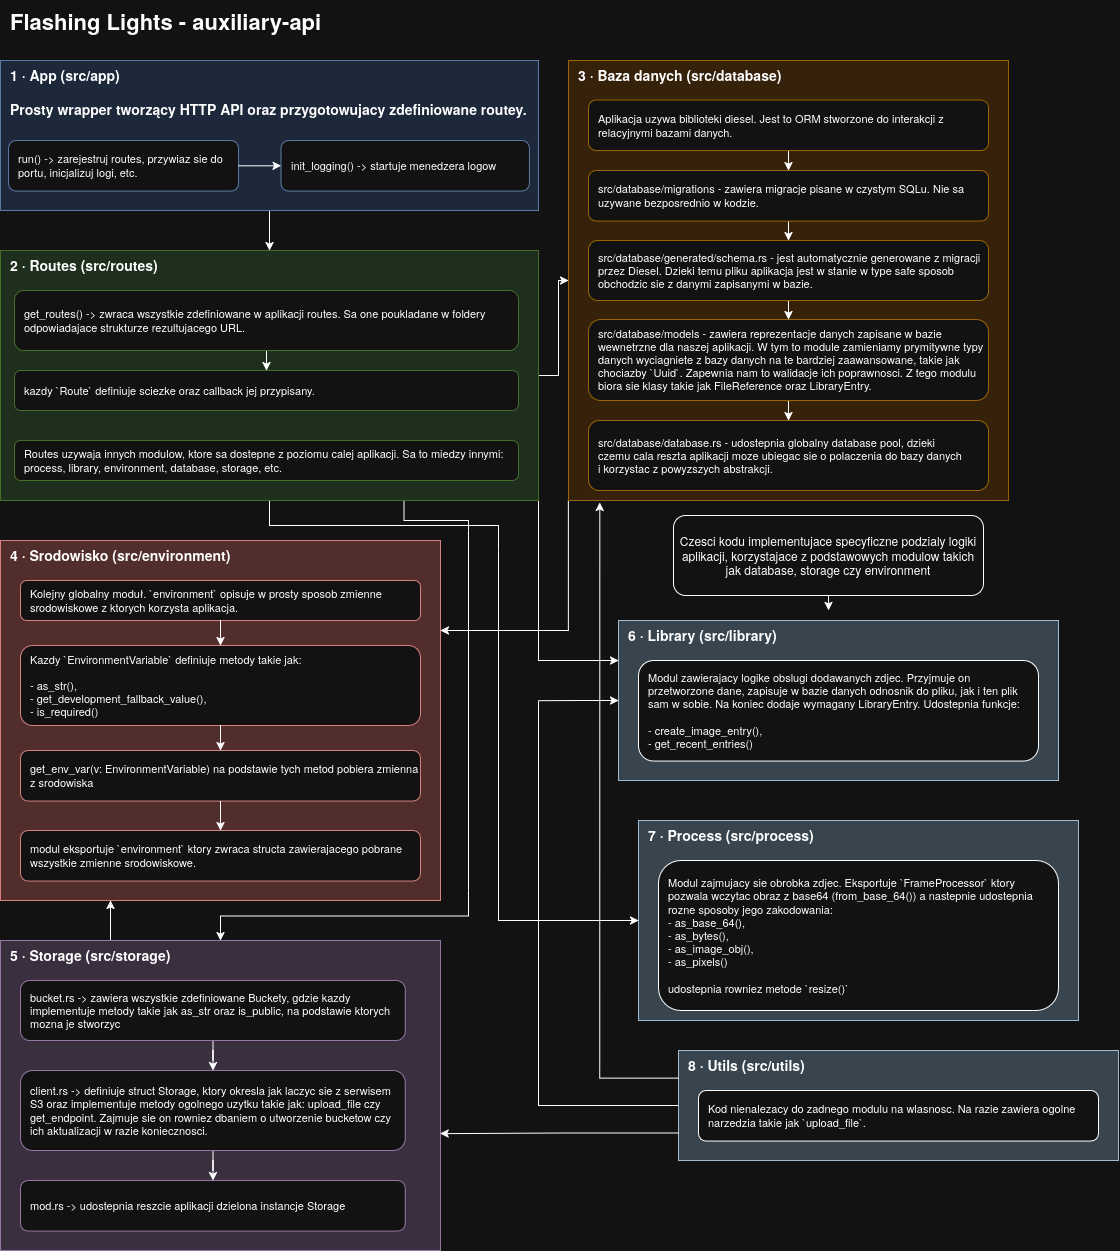

The diagram above was exported from draw.io. Its source (the exported page's mxGraphModel, read from the mxfile embedded in the PNG):
<mxGraphModel dx="1396" dy="753" grid="1" gridSize="10" guides="1" tooltips="1" connect="1" arrows="1" fold="1" page="1" pageScale="1" pageWidth="1700" pageHeight="1450" math="0" shadow="0">
  <root>
    <mxCell id="0" />
    <mxCell id="1" parent="0" />
    <mxCell id="t1" parent="1" style="text;html=1;fontSize=22;fontStyle=1;align=left;verticalAlign=middle;" value="Flashing Lights - auxiliary-api" vertex="1">
      <mxGeometry height="40" width="1000" x="30" as="geometry" />
    </mxCell>
    <mxCell id="VytN9J9kHiB-ZAyqeeVO-9" edge="1" parent="1" source="C1" style="edgeStyle=orthogonalEdgeStyle;rounded=0;orthogonalLoop=1;jettySize=auto;html=1;entryX=0.5;entryY=0;entryDx=0;entryDy=0;defaultLabelBackgroundColor=gap;" target="C2">
      <mxGeometry relative="1" as="geometry" />
    </mxCell>
    <mxCell id="C1" parent="1" style="rounded=0;whiteSpace=wrap;html=1;verticalAlign=top;align=left;spacingLeft=8;fontStyle=1;fontSize=14;fillColor=#dae8fc;strokeColor=#6c8ebf;" value="1 · App (src/app)&lt;br&gt;&lt;br&gt;Prosty wrapper tworzący HTTP API oraz przygotowujacy zdefiniowane routey." vertex="1">
      <mxGeometry height="150" width="538" x="22" y="60" as="geometry" />
    </mxCell>
    <mxCell id="VytN9J9kHiB-ZAyqeeVO-15" edge="1" parent="1" source="C2" style="edgeStyle=orthogonalEdgeStyle;rounded=0;orthogonalLoop=1;jettySize=auto;html=1;entryX=0;entryY=0.5;entryDx=0;entryDy=0;defaultLabelBackgroundColor=gap;" target="C3">
      <mxGeometry relative="1" as="geometry" />
    </mxCell>
    <mxCell id="VytN9J9kHiB-ZAyqeeVO-58" edge="1" parent="1" source="C2" style="edgeStyle=orthogonalEdgeStyle;rounded=0;orthogonalLoop=1;jettySize=auto;html=1;exitX=0.75;exitY=1;exitDx=0;exitDy=0;defaultLabelBackgroundColor=gap;endArrow=none;endFill=0;">
      <mxGeometry relative="1" x="0.7354" as="geometry">
        <Array as="points">
          <mxPoint x="425.5" y="520" />
          <mxPoint x="490" y="520" />
          <mxPoint x="490" y="530" />
        </Array>
        <mxPoint x="490" y="530" as="targetPoint" />
      </mxGeometry>
    </mxCell>
    <mxCell id="VytN9J9kHiB-ZAyqeeVO-67" edge="1" parent="1" source="C2" style="edgeStyle=orthogonalEdgeStyle;rounded=0;orthogonalLoop=1;jettySize=auto;html=1;exitX=1;exitY=1;exitDx=0;exitDy=0;entryX=0;entryY=0.25;entryDx=0;entryDy=0;defaultLabelBackgroundColor=gap;" target="VytN9J9kHiB-ZAyqeeVO-63">
      <mxGeometry relative="1" as="geometry" />
    </mxCell>
    <mxCell id="VytN9J9kHiB-ZAyqeeVO-98" edge="1" parent="1" source="C2" style="edgeStyle=orthogonalEdgeStyle;rounded=0;orthogonalLoop=1;jettySize=auto;html=1;exitX=0.5;exitY=1;exitDx=0;exitDy=0;defaultLabelBackgroundColor=gap;endArrow=none;endFill=0;">
      <mxGeometry relative="1" as="geometry">
        <mxPoint x="520" y="550" as="targetPoint" />
      </mxGeometry>
    </mxCell>
    <mxCell id="C2" parent="1" style="rounded=0;whiteSpace=wrap;html=1;verticalAlign=top;align=left;spacingLeft=8;fontStyle=1;fontSize=14;fillColor=#d5e8d4;strokeColor=#82b366;" value="&lt;div&gt;2 · Routes (src/routes)&lt;/div&gt;" vertex="1">
      <mxGeometry height="250" width="538" x="22" y="250" as="geometry" />
    </mxCell>
    <mxCell id="VytN9J9kHiB-ZAyqeeVO-65" edge="1" parent="1" source="C3" style="edgeStyle=orthogonalEdgeStyle;rounded=0;orthogonalLoop=1;jettySize=auto;html=1;exitX=0;exitY=1;exitDx=0;exitDy=0;entryX=1;entryY=0.25;entryDx=0;entryDy=0;defaultLabelBackgroundColor=gap;" target="C4">
      <mxGeometry relative="1" as="geometry" />
    </mxCell>
    <mxCell id="C3" parent="1" style="rounded=0;whiteSpace=wrap;html=1;verticalAlign=top;align=left;spacingLeft=8;fontStyle=1;fontSize=14;fillColor=#ffe6cc;strokeColor=#d79b00;" value="3 · Baza danych (src/database)" vertex="1">
      <mxGeometry height="440" width="440" x="590" y="60" as="geometry" />
    </mxCell>
    <mxCell id="VytN9J9kHiB-ZAyqeeVO-18" edge="1" parent="C3" source="fwgen" style="edgeStyle=orthogonalEdgeStyle;rounded=0;orthogonalLoop=1;jettySize=auto;html=1;defaultLabelBackgroundColor=gap;" target="VytN9J9kHiB-ZAyqeeVO-16" value="">
      <mxGeometry relative="1" as="geometry" />
    </mxCell>
    <mxCell id="fwgen" parent="C3" style="rounded=1;whiteSpace=wrap;html=1;fillColor=#ffffff;strokeColor=#d79b00;fontSize=11;align=left;spacingLeft=8;" value="Aplikacja uzywa biblioteki diesel. Jest to ORM stworzone do interakcji z relacyjnymi bazami danych." vertex="1">
      <mxGeometry height="50.57" width="400" x="20" y="39.43" as="geometry" />
    </mxCell>
    <mxCell id="VytN9J9kHiB-ZAyqeeVO-28" edge="1" parent="C3" source="VytN9J9kHiB-ZAyqeeVO-16" style="edgeStyle=orthogonalEdgeStyle;rounded=0;orthogonalLoop=1;jettySize=auto;html=1;defaultLabelBackgroundColor=gap;" target="VytN9J9kHiB-ZAyqeeVO-27" value="">
      <mxGeometry relative="1" as="geometry" />
    </mxCell>
    <mxCell id="VytN9J9kHiB-ZAyqeeVO-16" parent="C3" style="rounded=1;whiteSpace=wrap;html=1;fillColor=#ffffff;strokeColor=#d79b00;fontSize=11;align=left;spacingLeft=8;" value="src/database/migrations - zawiera migracje pisane w czystym SQLu. Nie sa uzywane bezposrednio w kodzie." vertex="1">
      <mxGeometry height="50.57" width="400" x="20" y="110" as="geometry" />
    </mxCell>
    <mxCell id="VytN9J9kHiB-ZAyqeeVO-30" edge="1" parent="C3" source="VytN9J9kHiB-ZAyqeeVO-27" style="edgeStyle=orthogonalEdgeStyle;rounded=0;orthogonalLoop=1;jettySize=auto;html=1;defaultLabelBackgroundColor=gap;" target="VytN9J9kHiB-ZAyqeeVO-29" value="">
      <mxGeometry relative="1" as="geometry" />
    </mxCell>
    <mxCell id="VytN9J9kHiB-ZAyqeeVO-27" parent="C3" style="rounded=1;whiteSpace=wrap;html=1;fillColor=#ffffff;strokeColor=#d79b00;fontSize=11;align=left;spacingLeft=8;" value="src/database/generated/schema.rs - jest automatycznie generowane z migracji przez Diesel. Dzieki temu pliku aplikacja jest w stanie w type safe sposob obchodzic sie z danymi zapisanymi w bazie." vertex="1">
      <mxGeometry height="60" width="400" x="20" y="180" as="geometry" />
    </mxCell>
    <mxCell id="VytN9J9kHiB-ZAyqeeVO-32" edge="1" parent="C3" source="VytN9J9kHiB-ZAyqeeVO-29" style="edgeStyle=orthogonalEdgeStyle;rounded=0;orthogonalLoop=1;jettySize=auto;html=1;defaultLabelBackgroundColor=gap;" target="VytN9J9kHiB-ZAyqeeVO-31" value="">
      <mxGeometry relative="1" as="geometry" />
    </mxCell>
    <mxCell id="VytN9J9kHiB-ZAyqeeVO-29" parent="C3" style="rounded=1;whiteSpace=wrap;html=1;fillColor=#ffffff;strokeColor=#d79b00;fontSize=11;align=left;spacingLeft=8;" value="src/database/models - zawiera reprezentacje danych zapisane w bazie wewnetrzne dla naszej aplikacji. W tym to module zamieniamy prymitywne typy danych wyciagniete z bazy danych na te bardziej zaawansowane, takie jak chociazby `Uuid`. Zapewnia nam to walidacje ich poprawnosci. Z tego modulu biora sie klasy takie jak FileReference oraz LibraryEntry." vertex="1">
      <mxGeometry height="81" width="400" x="20" y="259" as="geometry" />
    </mxCell>
    <mxCell id="VytN9J9kHiB-ZAyqeeVO-31" parent="C3" style="rounded=1;whiteSpace=wrap;html=1;fillColor=#ffffff;strokeColor=#d79b00;fontSize=11;align=left;spacingLeft=8;" value="src/database/database.rs - udostepnia globalny database pool, dzieki &lt;br/&gt;czemu cala reszta aplikacji moze ubiegac sie o polaczenia do bazy danych&lt;br/&gt; i korzystac z powyzszych abstrakcji." vertex="1">
      <mxGeometry height="70" width="400" x="20" y="360" as="geometry" />
    </mxCell>
    <mxCell id="C4" parent="1" style="rounded=0;whiteSpace=wrap;html=1;verticalAlign=top;align=left;spacingLeft=8;fontStyle=1;fontSize=14;fillColor=#f8cecc;strokeColor=#b85450;" value="4 · Srodowisko (src/environment)" vertex="1">
      <mxGeometry height="360" width="440" x="22" y="540" as="geometry" />
    </mxCell>
    <mxCell id="VytN9J9kHiB-ZAyqeeVO-59" edge="1" parent="1" source="C5" style="edgeStyle=orthogonalEdgeStyle;rounded=0;orthogonalLoop=1;jettySize=auto;html=1;exitX=0.5;exitY=0;exitDx=0;exitDy=0;defaultLabelBackgroundColor=gap;startArrow=classic;startFill=1;endArrow=none;endFill=0;">
      <mxGeometry relative="1" x="0.2349" as="geometry">
        <mxPoint x="490" y="890" as="targetPoint" />
      </mxGeometry>
    </mxCell>
    <mxCell id="VytN9J9kHiB-ZAyqeeVO-64" edge="1" parent="1" source="C5" style="edgeStyle=orthogonalEdgeStyle;rounded=0;orthogonalLoop=1;jettySize=auto;html=1;exitX=0.25;exitY=0;exitDx=0;exitDy=0;entryX=0.25;entryY=1;entryDx=0;entryDy=0;defaultLabelBackgroundColor=gap;" target="C4">
      <mxGeometry relative="1" as="geometry" />
    </mxCell>
    <mxCell id="C5" parent="1" style="rounded=0;whiteSpace=wrap;html=1;verticalAlign=top;align=left;spacingLeft=8;fontStyle=1;fontSize=14;fillColor=#e1d5e7;strokeColor=#9673a6;" value="5 · Storage (src/storage)" vertex="1">
      <mxGeometry height="310" width="440" x="22" y="940" as="geometry" />
    </mxCell>
    <mxCell id="home" parent="1" style="rounded=1;whiteSpace=wrap;html=1;fillColor=#ffffff;strokeColor=#6c8ebf;fontSize=11;align=left;spacingLeft=8;" value="run() -&amp;gt; zarejestruj routes, przywiaz sie do portu, inicjalizuj logi, etc." vertex="1">
      <mxGeometry height="50.57" width="230.07" x="30" y="140.01" as="geometry" />
    </mxCell>
    <mxCell id="VytN9J9kHiB-ZAyqeeVO-8" edge="1" parent="1" source="home" style="edgeStyle=orthogonalEdgeStyle;rounded=0;orthogonalLoop=1;jettySize=auto;html=1;defaultLabelBackgroundColor=gap;" target="VytN9J9kHiB-ZAyqeeVO-7" value="">
      <mxGeometry relative="1" as="geometry" />
    </mxCell>
    <mxCell id="VytN9J9kHiB-ZAyqeeVO-7" parent="1" style="rounded=1;whiteSpace=wrap;html=1;fillColor=#ffffff;strokeColor=#6c8ebf;fontSize=11;align=left;spacingLeft=8;" value="init_logging() -&amp;gt; startuje menedzera logow" vertex="1">
      <mxGeometry height="50.58" width="248.43" x="302.5" y="140" as="geometry" />
    </mxCell>
    <mxCell id="VytN9J9kHiB-ZAyqeeVO-11" edge="1" parent="1" source="consts" style="edgeStyle=orthogonalEdgeStyle;rounded=0;orthogonalLoop=1;jettySize=auto;html=1;defaultLabelBackgroundColor=gap;" target="VytN9J9kHiB-ZAyqeeVO-10" value="">
      <mxGeometry relative="1" as="geometry" />
    </mxCell>
    <mxCell id="consts" parent="1" style="rounded=1;whiteSpace=wrap;html=1;fillColor=#ffffff;strokeColor=#82b366;fontSize=11;align=left;spacingLeft=8;" value="get_routes() -&amp;gt; zwraca wszystkie zdefiniowane w aplikacji routes. Sa one poukladane w foldery odpowiadajace strukturze rezultujacego URL." vertex="1">
      <mxGeometry height="60" width="504" x="36" y="290" as="geometry" />
    </mxCell>
    <mxCell id="VytN9J9kHiB-ZAyqeeVO-10" parent="1" style="rounded=1;whiteSpace=wrap;html=1;fillColor=#ffffff;strokeColor=#82b366;fontSize=11;align=left;spacingLeft=8;" value="kazdy `Route` definiuje sciezke oraz callback jej przypisany." vertex="1">
      <mxGeometry height="40" width="504" x="36" y="370" as="geometry" />
    </mxCell>
    <mxCell id="VytN9J9kHiB-ZAyqeeVO-13" parent="1" style="rounded=1;whiteSpace=wrap;html=1;fillColor=#ffffff;strokeColor=#82b366;fontSize=11;align=left;spacingLeft=8;" value="Routes uzywaja innych modulow, ktore sa dostepne z poziomu calej aplikacji. Sa to miedzy innymi:&lt;br&gt;process, library, environment, database, storage, etc." vertex="1">
      <mxGeometry height="40" width="504" x="36" y="440" as="geometry" />
    </mxCell>
    <mxCell id="VytN9J9kHiB-ZAyqeeVO-52" parent="1" style="rounded=1;whiteSpace=wrap;html=1;fillColor=#ffffff;strokeColor=#b85450;fontSize=11;align=left;spacingLeft=8;" value="modul eksportuje `environment` ktory zwraca structa zawierajacego pobrane wszystkie zmienne srodowiskowe." vertex="1">
      <mxGeometry height="50.57" width="400" x="42" y="830" as="geometry" />
    </mxCell>
    <mxCell id="VytN9J9kHiB-ZAyqeeVO-48" parent="1" style="rounded=1;whiteSpace=wrap;html=1;fillColor=#ffffff;strokeColor=#b85450;fontSize=11;align=left;spacingLeft=8;" value="get_env_var(v: EnvironmentVariable) na podstawie tych metod pobiera zmienna z srodowiska" vertex="1">
      <mxGeometry height="50.57" width="400" x="42" y="750" as="geometry" />
    </mxCell>
    <mxCell id="VytN9J9kHiB-ZAyqeeVO-44" parent="1" style="rounded=1;whiteSpace=wrap;html=1;fillColor=#ffffff;strokeColor=#b85450;fontSize=11;align=left;spacingLeft=8;" value="Kazdy `EnvironmentVariable` definiuje metody takie jak:&lt;br&gt;&lt;br&gt;- as_str(),&lt;br&gt;- get_development_fallback_value(),&lt;br&gt;- is_required()" vertex="1">
      <mxGeometry height="80" width="400" x="42" y="645" as="geometry" />
    </mxCell>
    <mxCell id="fwapi" parent="1" style="rounded=1;whiteSpace=wrap;html=1;fillColor=#ffffff;strokeColor=#b85450;fontSize=11;align=left;spacingLeft=8;" value="Kolejny globalny moduł. `environment` opisuje w prosty sposob zmienne srodowiskowe z ktorych korzysta aplikacja." vertex="1">
      <mxGeometry height="40" width="400" x="42" y="580" as="geometry" />
    </mxCell>
    <mxCell id="VytN9J9kHiB-ZAyqeeVO-53" edge="1" parent="1" source="VytN9J9kHiB-ZAyqeeVO-48" style="edgeStyle=orthogonalEdgeStyle;rounded=0;orthogonalLoop=1;jettySize=auto;html=1;defaultLabelBackgroundColor=gap;" target="VytN9J9kHiB-ZAyqeeVO-52" value="">
      <mxGeometry relative="1" as="geometry" />
    </mxCell>
    <mxCell id="VytN9J9kHiB-ZAyqeeVO-49" edge="1" parent="1" source="VytN9J9kHiB-ZAyqeeVO-48" style="edgeStyle=orthogonalEdgeStyle;rounded=0;orthogonalLoop=1;jettySize=auto;html=1;innerLoopWaypoints=1;exitX=0.5;exitY=1;exitDx=0;exitDy=0;defaultLabelBackgroundColor=gap;" target="VytN9J9kHiB-ZAyqeeVO-48">
      <mxGeometry relative="1" as="geometry" />
    </mxCell>
    <mxCell id="VytN9J9kHiB-ZAyqeeVO-50" edge="1" parent="1" source="VytN9J9kHiB-ZAyqeeVO-44" style="edgeStyle=orthogonalEdgeStyle;rounded=0;orthogonalLoop=1;jettySize=auto;html=1;defaultLabelBackgroundColor=gap;" target="VytN9J9kHiB-ZAyqeeVO-48" value="">
      <mxGeometry relative="1" as="geometry" />
    </mxCell>
    <mxCell id="VytN9J9kHiB-ZAyqeeVO-46" edge="1" parent="1" source="fwapi" style="edgeStyle=orthogonalEdgeStyle;rounded=0;orthogonalLoop=1;jettySize=auto;html=1;defaultLabelBackgroundColor=gap;" target="VytN9J9kHiB-ZAyqeeVO-44" value="">
      <mxGeometry relative="1" as="geometry" />
    </mxCell>
    <mxCell id="VytN9J9kHiB-ZAyqeeVO-47" edge="1" parent="1" source="VytN9J9kHiB-ZAyqeeVO-44" style="edgeStyle=orthogonalEdgeStyle;rounded=0;orthogonalLoop=1;jettySize=auto;html=1;innerLoopWaypoints=1;exitX=0.5;exitY=1;exitDx=0;exitDy=0;defaultLabelBackgroundColor=gap;" target="VytN9J9kHiB-ZAyqeeVO-44">
      <mxGeometry relative="1" as="geometry" />
    </mxCell>
    <mxCell id="VytN9J9kHiB-ZAyqeeVO-40" edge="1" parent="1" source="fwapi" style="edgeStyle=orthogonalEdgeStyle;rounded=0;orthogonalLoop=1;jettySize=auto;html=1;innerLoopWaypoints=1;exitX=0.5;exitY=1;exitDx=0;exitDy=0;defaultLabelBackgroundColor=gap;" target="fwapi">
      <mxGeometry relative="1" as="geometry" />
    </mxCell>
    <mxCell id="VytN9J9kHiB-ZAyqeeVO-55" edge="1" parent="1" source="schema" style="edgeStyle=orthogonalEdgeStyle;rounded=0;orthogonalLoop=1;jettySize=auto;html=1;defaultLabelBackgroundColor=gap;" target="VytN9J9kHiB-ZAyqeeVO-54" value="">
      <mxGeometry relative="1" as="geometry" />
    </mxCell>
    <mxCell id="schema" parent="1" style="rounded=1;whiteSpace=wrap;html=1;fillColor=#ffffff;strokeColor=#9673a6;fontSize=11;align=left;spacingLeft=8;" value="bucket.rs -&amp;gt; zawiera wszystkie zdefiniowane Buckety, gdzie kazdy implementuje metody takie jak as_str oraz is_public, na podstawie ktorych mozna je stworzyc" vertex="1">
      <mxGeometry height="60" width="384.72" x="42" y="980" as="geometry" />
    </mxCell>
    <mxCell id="VytN9J9kHiB-ZAyqeeVO-62" edge="1" parent="1" source="VytN9J9kHiB-ZAyqeeVO-54" style="edgeStyle=orthogonalEdgeStyle;rounded=0;orthogonalLoop=1;jettySize=auto;html=1;defaultLabelBackgroundColor=gap;" target="VytN9J9kHiB-ZAyqeeVO-61" value="">
      <mxGeometry relative="1" as="geometry" />
    </mxCell>
    <mxCell id="VytN9J9kHiB-ZAyqeeVO-54" parent="1" style="rounded=1;whiteSpace=wrap;html=1;fillColor=#ffffff;strokeColor=#9673a6;fontSize=11;align=left;spacingLeft=8;" value="&lt;div&gt;client.rs -&amp;gt; definiuje struct Storage, ktory okresla jak laczyc sie z serwisem S3 oraz implementuje metody ogolnego uzytku takie jak: upload_file czy get_endpoint. Zajmuje sie on rowniez dbaniem o utworzenie bucketow czy ich aktualizacji w razie koniecznosci.&lt;/div&gt;" vertex="1">
      <mxGeometry height="80" width="384.72" x="42" y="1070" as="geometry" />
    </mxCell>
    <mxCell id="VytN9J9kHiB-ZAyqeeVO-60" edge="1" parent="1" style="endArrow=none;html=1;rounded=0;defaultLabelBackgroundColor=gap;" value="">
      <mxGeometry height="50" relative="1" width="50" as="geometry">
        <mxPoint x="490" y="890" as="sourcePoint" />
        <mxPoint x="490" y="530" as="targetPoint" />
      </mxGeometry>
    </mxCell>
    <mxCell id="VytN9J9kHiB-ZAyqeeVO-61" parent="1" style="rounded=1;whiteSpace=wrap;html=1;fillColor=#ffffff;strokeColor=#9673a6;fontSize=11;align=left;spacingLeft=8;" value="mod.rs -&amp;gt; udostepnia reszcie aplikacji dzielona instancje Storage" vertex="1">
      <mxGeometry height="50.57" width="384.72" x="42" y="1180" as="geometry" />
    </mxCell>
    <mxCell id="VytN9J9kHiB-ZAyqeeVO-105" edge="1" parent="1" source="VytN9J9kHiB-ZAyqeeVO-63" style="edgeStyle=orthogonalEdgeStyle;rounded=0;orthogonalLoop=1;jettySize=auto;html=1;exitX=0;exitY=0.5;exitDx=0;exitDy=0;defaultLabelBackgroundColor=gap;endArrow=none;endFill=0;startArrow=classic;startFill=1;">
      <mxGeometry relative="1" as="geometry">
        <mxPoint x="560" y="700.1666666666667" as="targetPoint" />
      </mxGeometry>
    </mxCell>
    <mxCell id="VytN9J9kHiB-ZAyqeeVO-63" parent="1" style="rounded=0;whiteSpace=wrap;html=1;verticalAlign=top;align=left;spacingLeft=8;fontStyle=1;fontSize=14;fillColor=#bac8d3;strokeColor=#23445d;fillStyle=solid;" value="6 · Library (src/library)" vertex="1">
      <mxGeometry height="160" width="440" x="640" y="620" as="geometry" />
    </mxCell>
    <mxCell id="VytN9J9kHiB-ZAyqeeVO-89" parent="1" style="rounded=1;whiteSpace=wrap;html=1;fontSize=11;align=left;spacingLeft=8;" value="Modul zawierajacy logike obslugi dodawanych zdjec. Przyjmuje on przetworzone dane, zapisuje w bazie danych odnosnik do pliku, jak i ten plik sam w sobie. Na koniec dodaje wymagany LibraryEntry. Udostepnia funkcje:&lt;br&gt;&lt;br&gt;- create_image_entry(),&lt;br&gt;- get_recent_entries()" vertex="1">
      <mxGeometry height="100.57" width="400" x="660" y="660" as="geometry" />
    </mxCell>
    <mxCell id="VytN9J9kHiB-ZAyqeeVO-99" edge="1" parent="1" source="VytN9J9kHiB-ZAyqeeVO-91" style="edgeStyle=orthogonalEdgeStyle;rounded=0;orthogonalLoop=1;jettySize=auto;html=1;exitX=0;exitY=0.5;exitDx=0;exitDy=0;defaultLabelBackgroundColor=gap;endArrow=none;endFill=0;startArrow=classic;startFill=1;">
      <mxGeometry relative="1" as="geometry">
        <mxPoint x="520" y="550" as="targetPoint" />
      </mxGeometry>
    </mxCell>
    <mxCell id="VytN9J9kHiB-ZAyqeeVO-91" parent="1" style="rounded=0;whiteSpace=wrap;html=1;verticalAlign=top;align=left;spacingLeft=8;fontStyle=1;fontSize=14;fillColor=#bac8d3;strokeColor=#23445d;fillStyle=solid;" value="7 · Process (src/process)" vertex="1">
      <mxGeometry height="200" width="440" x="660" y="820" as="geometry" />
    </mxCell>
    <mxCell id="VytN9J9kHiB-ZAyqeeVO-101" edge="1" parent="1" source="VytN9J9kHiB-ZAyqeeVO-95" style="edgeStyle=orthogonalEdgeStyle;rounded=0;orthogonalLoop=1;jettySize=auto;html=1;exitX=0.5;exitY=1;exitDx=0;exitDy=0;defaultLabelBackgroundColor=gap;">
      <mxGeometry relative="1" as="geometry">
        <mxPoint x="850.1387283236995" y="609.9999999999998" as="targetPoint" />
      </mxGeometry>
    </mxCell>
    <mxCell id="VytN9J9kHiB-ZAyqeeVO-95" parent="1" style="rounded=1;whiteSpace=wrap;html=1;roundedPerimeter=1;" value="Czesci kodu implementujace specyficzne podzialy logiki aplikacji, korzystajace z podstawowych modulow takich jak database, storage czy environment" vertex="1">
      <mxGeometry height="80" width="310" x="695" y="515" as="geometry" />
    </mxCell>
    <mxCell id="VytN9J9kHiB-ZAyqeeVO-97" parent="1" style="rounded=1;whiteSpace=wrap;html=1;fontSize=11;align=left;spacingLeft=8;" value="Modul zajmujacy sie obrobka zdjec. Eksportuje `FrameProcessor` ktory pozwala wczytac obraz z base64 (from_base_64()) a nastepnie udostepnia rozne sposoby jego zakodowania:&lt;br&gt;- as_base_64(),&lt;br&gt;- as_bytes(),&lt;br&gt;- as_image_obj(),&lt;br&gt;- as_pixels()&lt;br&gt;&lt;br&gt;udostepnia rowniez metode `resize()`" vertex="1">
      <mxGeometry height="150" width="400" x="680" y="860" as="geometry" />
    </mxCell>
    <mxCell id="VytN9J9kHiB-ZAyqeeVO-104" edge="1" parent="1" source="VytN9J9kHiB-ZAyqeeVO-102" style="edgeStyle=orthogonalEdgeStyle;rounded=0;orthogonalLoop=1;jettySize=auto;html=1;defaultLabelBackgroundColor=gap;endArrow=none;endFill=0;">
      <mxGeometry relative="1" x="-0.0716" as="geometry">
        <mxPoint x="560" y="700" as="targetPoint" />
      </mxGeometry>
    </mxCell>
    <mxCell id="VytN9J9kHiB-ZAyqeeVO-102" parent="1" style="rounded=0;whiteSpace=wrap;html=1;verticalAlign=top;align=left;spacingLeft=8;fontStyle=1;fontSize=14;fillColor=#bac8d3;strokeColor=#23445d;fillStyle=solid;" value="8 · Utils (src/utils)" vertex="1">
      <mxGeometry height="110" width="440" x="700" y="1050" as="geometry" />
    </mxCell>
    <mxCell id="VytN9J9kHiB-ZAyqeeVO-103" parent="1" style="rounded=1;whiteSpace=wrap;html=1;fontSize=11;align=left;spacingLeft=8;" value="Kod nienalezacy do zadnego modulu na wlasnosc. Na razie zawiera ogolne narzedzia takie jak `upload_file`." vertex="1">
      <mxGeometry height="50.57" width="400" x="720" y="1090" as="geometry" />
    </mxCell>
    <mxCell id="VytN9J9kHiB-ZAyqeeVO-107" edge="1" parent="1" source="VytN9J9kHiB-ZAyqeeVO-102" style="edgeStyle=orthogonalEdgeStyle;rounded=0;orthogonalLoop=1;jettySize=auto;html=1;exitX=0;exitY=0.75;exitDx=0;exitDy=0;entryX=0.999;entryY=0.623;entryDx=0;entryDy=0;entryPerimeter=0;defaultLabelBackgroundColor=gap;" target="C5">
      <mxGeometry relative="1" x="-0.0044" as="geometry" />
    </mxCell>
    <mxCell id="VytN9J9kHiB-ZAyqeeVO-108" edge="1" parent="1" source="VytN9J9kHiB-ZAyqeeVO-102" style="edgeStyle=orthogonalEdgeStyle;rounded=0;orthogonalLoop=1;jettySize=auto;html=1;exitX=0;exitY=0.25;exitDx=0;exitDy=0;entryX=0.071;entryY=1.004;entryDx=0;entryDy=0;entryPerimeter=0;defaultLabelBackgroundColor=gap;" target="C3">
      <mxGeometry relative="1" as="geometry" />
    </mxCell>
  </root>
</mxGraphModel>